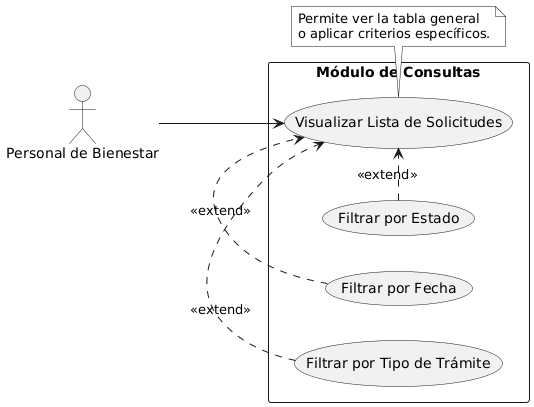

The diagram above was rendered by PlantUML. Its source (embedded in the PNG):
@startuml
' Configuración de estilo Monocromo y Profesional
skinparam monochrome true
skinparam shadowing false
skinparam packageStyle rectangle
left to right direction

actor "Personal de Bienestar" as User

rectangle "Módulo de Consultas" {
    usecase "Visualizar Lista de Solicitudes" as UC_Listar
    
    ' Filtros como extensiones (opcionales)
    usecase "Filtrar por Estado" as UC_F_Estado
    usecase "Filtrar por Fecha" as UC_F_Fecha
    usecase "Filtrar por Tipo de Trámite" as UC_F_Tipo
}

' Relación principal
User --> UC_Listar

' Los filtros extienden la visualización
UC_F_Estado .> UC_Listar : <<extend>>
UC_F_Fecha .> UC_Listar : <<extend>>
UC_F_Tipo .> UC_Listar : <<extend>>

note bottom of UC_Listar
  Permite ver la tabla general
  o aplicar criterios específicos.
end note
@enduml